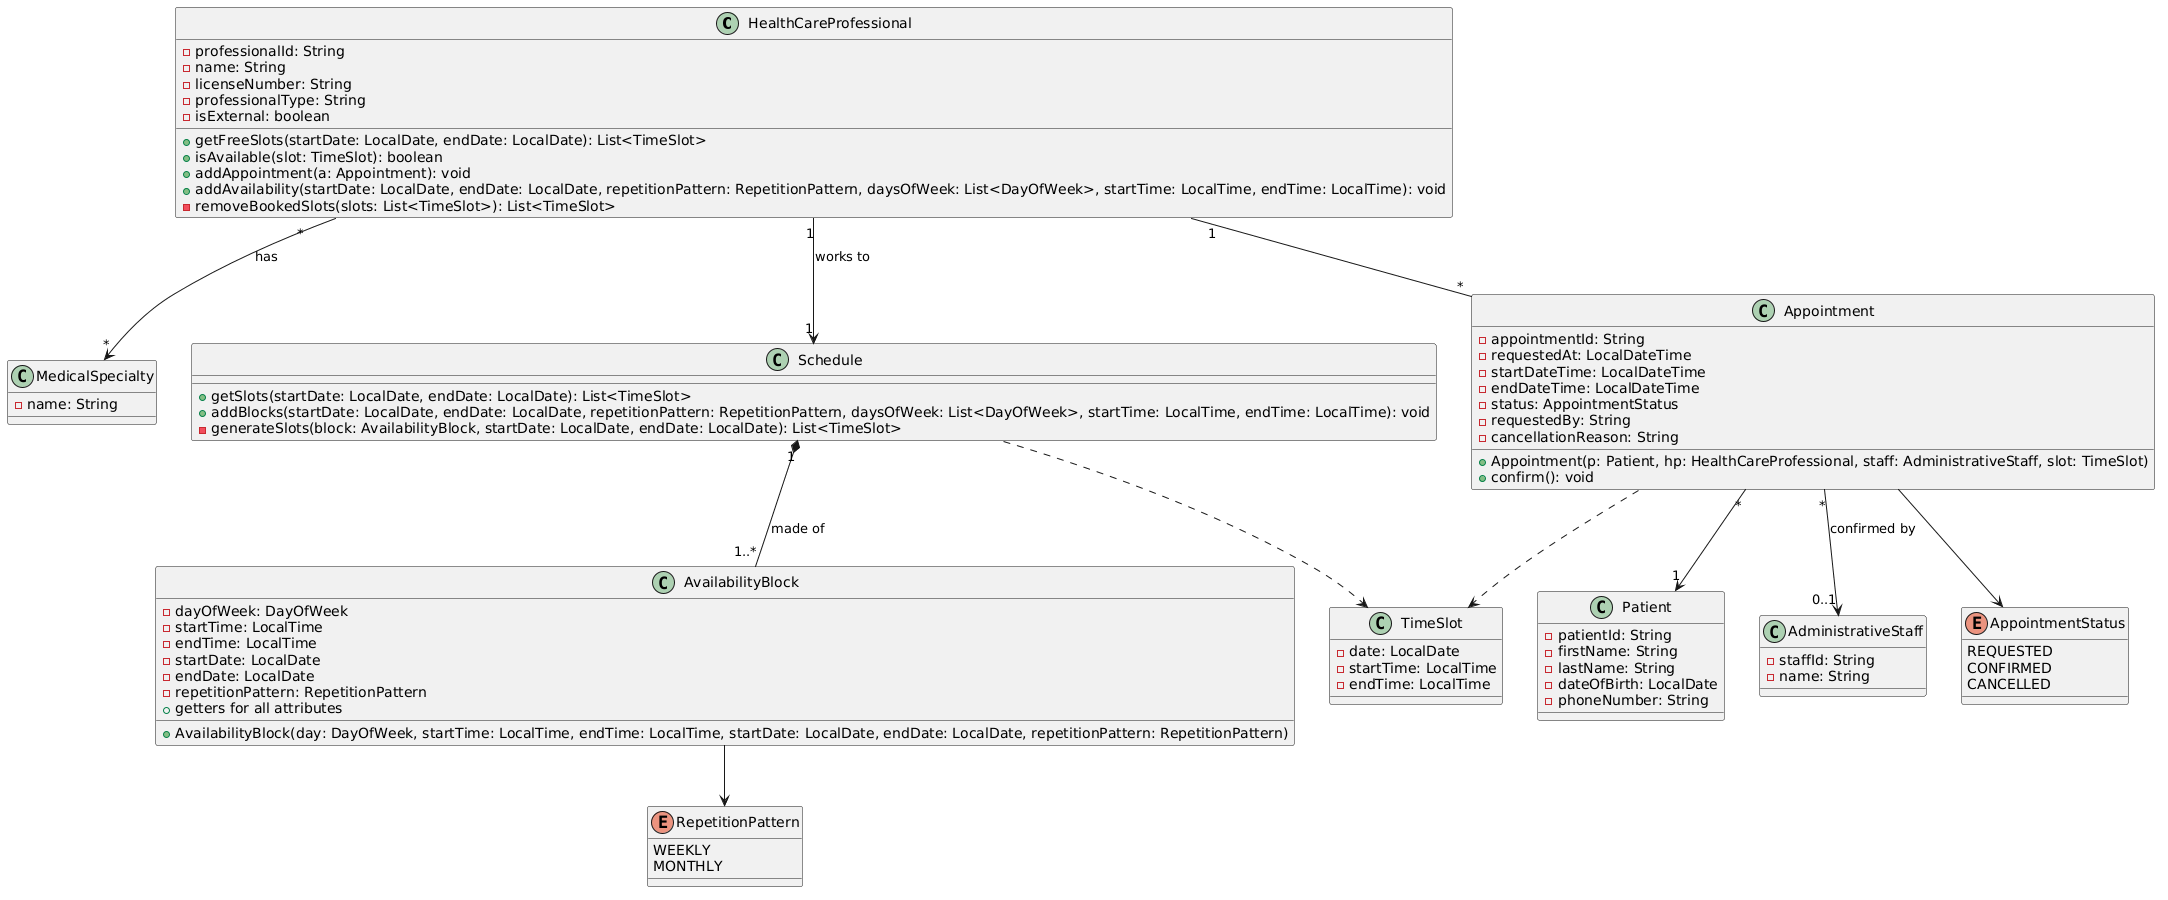

The diagram above was rendered by PlantUML. Its source (embedded in the PNG):
@startuml
class HealthCareProfessional {
  -professionalId: String
  -name: String
  -licenseNumber: String
  -professionalType: String
  -isExternal: boolean
  +getFreeSlots(startDate: LocalDate, endDate: LocalDate): List<TimeSlot>
  +isAvailable(slot: TimeSlot): boolean
  +addAppointment(a: Appointment): void
  +addAvailability(startDate: LocalDate, endDate: LocalDate, repetitionPattern: RepetitionPattern, daysOfWeek: List<DayOfWeek>, startTime: LocalTime, endTime: LocalTime): void
  -removeBookedSlots(slots: List<TimeSlot>): List<TimeSlot>
}

class MedicalSpecialty {
  -name: String
}

class Schedule {
  +getSlots(startDate: LocalDate, endDate: LocalDate): List<TimeSlot>
  +addBlocks(startDate: LocalDate, endDate: LocalDate, repetitionPattern: RepetitionPattern, daysOfWeek: List<DayOfWeek>, startTime: LocalTime, endTime: LocalTime): void
  -generateSlots(block: AvailabilityBlock, startDate: LocalDate, endDate: LocalDate): List<TimeSlot>
}

class AvailabilityBlock {
  -dayOfWeek: DayOfWeek
  -startTime: LocalTime
  -endTime: LocalTime
  -startDate: LocalDate
  -endDate: LocalDate
  -repetitionPattern: RepetitionPattern
  +AvailabilityBlock(day: DayOfWeek, startTime: LocalTime, endTime: LocalTime, startDate: LocalDate, endDate: LocalDate, repetitionPattern: RepetitionPattern)
  +getters for all attributes
}

class TimeSlot {
  -date: LocalDate
  -startTime: LocalTime
  -endTime: LocalTime
}

class Appointment {
  -appointmentId: String
  -requestedAt: LocalDateTime
  -startDateTime: LocalDateTime
  -endDateTime: LocalDateTime
  -status: AppointmentStatus
  -requestedBy: String
  -cancellationReason: String
  +Appointment(p: Patient, hp: HealthCareProfessional, staff: AdministrativeStaff, slot: TimeSlot)
  +confirm(): void
}

class Patient {
  -patientId: String
  -firstName: String
  -lastName: String
  -dateOfBirth: LocalDate
  -phoneNumber: String
}

class AdministrativeStaff {
  -staffId: String
  -name: String
}

enum AppointmentStatus {
  REQUESTED
  CONFIRMED
  CANCELLED
}

enum RepetitionPattern {
  WEEKLY
  MONTHLY
}

HealthCareProfessional "1" --> "1" Schedule : works to
HealthCareProfessional "*" --> "*" MedicalSpecialty : has
HealthCareProfessional "1" -- "*" Appointment
Schedule "1" *-- "1..*" AvailabilityBlock : made of
Schedule ..> TimeSlot
Appointment "*" --> "1" Patient
Appointment "*" --> "0..1" AdministrativeStaff : confirmed by
Appointment ..> TimeSlot
AvailabilityBlock --> RepetitionPattern
Appointment --> AppointmentStatus
@enduml